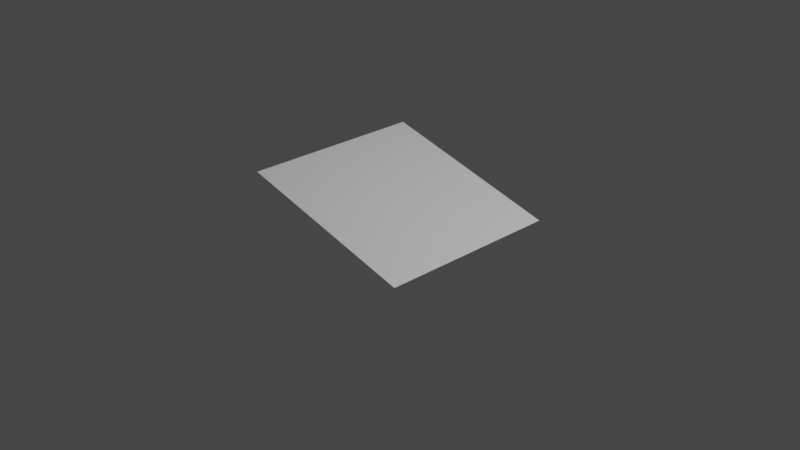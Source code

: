 # Source: floor_slope_west.blend  (saved by Blender 2.83.19; exported with 4.5.12 LTS)
import bpy
from mathutils import Matrix  # noqa: F401  (used for matrix-valued properties, if any)

bpy.ops.wm.read_factory_settings(use_empty=True)
scene = bpy.context.scene
scene.name = 'Scene'

# ---- collections
col_collection = bpy.data.collections.new('Collection'); scene.collection.children.link(col_collection)

# ---- materials (node trees are filled in below, after node groups)
mat_material = bpy.data.materials.new('Material')
mat_material.alpha_threshold = 0.0
mat_material.use_transparent_shadow = False
mat_material.line_color = (0.0, 0.0, 0.0, 1.0)

# ---- material node trees
mat_material.use_nodes = True; mat_material.node_tree.nodes.clear()
_N = mat_material.node_tree.nodes; _L = mat_material.node_tree.links
n0 = _N.new('ShaderNodeOutputMaterial'); n0.name = 'Material Output'; n0.location = (300, 300)
n1 = _N.new('ShaderNodeBsdfPrincipled'); n1.name = 'Principled BSDF'; n1.location = (10, 300)
n1.distribution = 'GGX'
n1.subsurface_method = 'BURLEY'
n1.inputs[2].default_value = 0.4
n1.inputs[3].default_value = 1.45
n1.inputs[27].default_value = (0.0, 0.0, 0.0, 1.0)
n1.inputs[28].default_value = 1.0
_L.new(n1.outputs[0], n0.inputs[0])
n0.is_active_output = True

# ---- world
world_world = bpy.data.worlds.new('World'); scene.world = world_world
world_world.use_nodes = True; world_world.node_tree.nodes.clear()
_N = world_world.node_tree.nodes; _L = world_world.node_tree.links
n0 = _N.new('ShaderNodeOutputWorld'); n0.name = 'World Output'; n0.location = (300, 300)
n1 = _N.new('ShaderNodeBackground'); n1.name = 'Background'; n1.location = (10, 300)
n1.inputs[0].default_value = (0.05088, 0.05088, 0.05088, 1.0)
_L.new(n1.outputs[0], n0.inputs[0])
n0.is_active_output = True
world_world.color = (0.05088, 0.05088, 0.05088)
world_world.use_sun_shadow = False
world_world.sun_shadow_jitter_overblur = 0.0

# ---- cameras
cam_camera = bpy.data.cameras.new('Camera')
cam_camera.clip_end = 100.0
cam_camera.ortho_scale = 7.314

# ---- lights
light_light = bpy.data.lights.new('Light', 'POINT')
light_light.transmission_factor = 0.0
light_light.energy = 1000.0
light_light.shadow_soft_size = 0.1
light_light.shadow_maximum_resolution = 0.006
light_light.use_absolute_resolution = True

# ---- meshes
me_cube = bpy.data.meshes.new('Cube')
me_cube.from_pydata([(1.0, 1.0, 0.0), (1.0, -1.0, 0.0), (-1.0, 1.0, 0.5), (-1.0, -1.0, 0.5)], [], [(0, 2, 3, 1)])
_uv = me_cube.uv_layers.new(name='UVMap')
_uv.uv.foreach_set('vector', [0.0, 0.0, 1.0, 0.0, 1.0, 1.0, 0.0, 1.0])
me_cube.materials.append(mat_material)
me_cube.use_remesh_preserve_volume = False
me_cube.use_remesh_preserve_attributes = False
me_cube.use_mirror_vertex_groups = False
me_cube.update()

# ---- objects
ob_cube = bpy.data.objects.new('Cube', me_cube)
ob_light = bpy.data.objects.new('Light', light_light)
ob_camera = bpy.data.objects.new('Camera', cam_camera)

# ---- transforms, parenting, visibility, modifiers, constraints
ob_cube.location = (0.0, 0.0, 0.0)
ob_cube.lock_rotations_4d = False
ob_cube.empty_display_type = 'ARROWS'
ob_cube.lineart.crease_threshold = 0.0
ob_light.location = (4.076, 1.005, 5.904)
ob_light.rotation_euler = (0.6503, 0.05522, 1.866)
ob_light.lock_rotations_4d = False
ob_light.empty_display_type = 'ARROWS'
ob_light.color = (0.0, 0.0, 0.0, 0.0)
ob_light.lineart.crease_threshold = 0.0
ob_camera.location = (7.359, -6.926, 4.958)
ob_camera.rotation_euler = (1.109, 0.0, 0.8149)
ob_camera.lock_rotations_4d = False
ob_camera.empty_display_type = 'ARROWS'
ob_camera.color = (0.0, 0.0, 0.0, 0.0)
ob_camera.display_type = 'WIRE'
ob_camera.lineart.crease_threshold = 0.0

# ---- collection membership
col_collection.objects.link(ob_cube)
col_collection.objects.link(ob_light)
col_collection.objects.link(ob_camera)

# ---- scene / render settings (as saved in the file)
scene.camera = ob_camera
scene.frame_start = 1; scene.frame_end = 250; scene.frame_set(1)
scene.render.engine = 'BLENDER_EEVEE_NEXT'
scene.cycles.use_denoising = False
scene.cycles.samples = 128
scene.cycles.sampling_pattern = 'TABULATED_SOBOL'
scene.cycles.use_adaptive_sampling = False
scene.cycles.use_light_tree = False
scene.view_settings.view_transform = 'Filmic'
bpy.context.view_layer.update()
